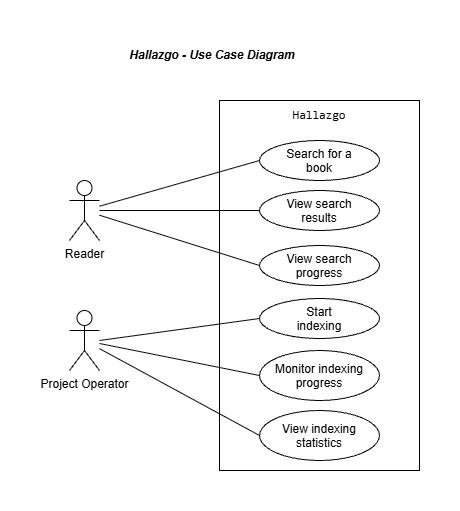

The diagram above was exported from draw.io. Its source (the exported page's mxGraphModel, read from the mxfile embedded in the PNG):
<mxGraphModel dx="1030" dy="527" grid="1" gridSize="10" guides="1" tooltips="1" connect="1" arrows="1" fold="1" page="1" pageScale="1" pageWidth="827" pageHeight="1169" math="0" shadow="0">
  <root>
    <mxCell id="0" />
    <mxCell id="1" parent="0" />
    <mxCell id="DM6xul7nxVIMHcCMFknS-1" parent="1" style="shape=umlActor;verticalLabelPosition=bottom;verticalAlign=top;html=1;outlineConnect=0;labelPerimeter=1;" value="Reader " vertex="1">
      <mxGeometry height="60" width="30" x="250" y="170" as="geometry" />
    </mxCell>
    <mxCell id="DM6xul7nxVIMHcCMFknS-2" parent="1" style="shape=umlActor;verticalLabelPosition=bottom;verticalAlign=top;html=1;outlineConnect=0;labelPerimeter=1;" value="Project Operator" vertex="1">
      <mxGeometry height="60" width="30" x="250" y="300" as="geometry" />
    </mxCell>
    <mxCell id="DM6xul7nxVIMHcCMFknS-4" parent="1" style="rounded=0;whiteSpace=wrap;html=1;" value="" vertex="1">
      <mxGeometry height="370" width="200" x="400" y="90" as="geometry" />
    </mxCell>
    <mxCell id="DM6xul7nxVIMHcCMFknS-5" parent="1" style="ellipse;whiteSpace=wrap;html=1;shapeInside=1;" value="Search for a book" vertex="1">
      <mxGeometry height="40" width="120" x="440" y="130" as="geometry" />
    </mxCell>
    <mxCell id="DM6xul7nxVIMHcCMFknS-6" parent="1" style="ellipse;whiteSpace=wrap;html=1;shapeInside=1;" value="View search results" vertex="1">
      <mxGeometry height="40" width="120" x="440" y="180" as="geometry" />
    </mxCell>
    <mxCell id="DM6xul7nxVIMHcCMFknS-7" parent="1" style="ellipse;whiteSpace=wrap;html=1;shapeInside=1;" value="View search progress" vertex="1">
      <mxGeometry height="40" width="120" x="440" y="235" as="geometry" />
    </mxCell>
    <mxCell id="DM6xul7nxVIMHcCMFknS-8" parent="1" style="ellipse;whiteSpace=wrap;html=1;shapeInside=1;" value="Start indexing" vertex="1">
      <mxGeometry height="40" width="120" x="440" y="288" as="geometry" />
    </mxCell>
    <mxCell id="DM6xul7nxVIMHcCMFknS-9" parent="1" style="ellipse;whiteSpace=wrap;html=1;shapeInside=1;" value="Monitor indexing progress" vertex="1">
      <mxGeometry height="50" width="120" x="440" y="340" as="geometry" />
    </mxCell>
    <mxCell id="DM6xul7nxVIMHcCMFknS-10" parent="1" style="ellipse;whiteSpace=wrap;html=1;shapeInside=1;" value="View indexing statistics" vertex="1">
      <mxGeometry height="50" width="120" x="440" y="400" as="geometry" />
    </mxCell>
    <mxCell id="DM6xul7nxVIMHcCMFknS-15" edge="1" parent="1" source="DM6xul7nxVIMHcCMFknS-1" style="endArrow=none;html=1;rounded=0;defaultLabelBackgroundColor=page;labelPadding=0 4;entryX=0;entryY=0.5;entryDx=0;entryDy=0;" target="DM6xul7nxVIMHcCMFknS-5" value="">
      <mxGeometry height="50" relative="1" width="50" as="geometry">
        <mxPoint x="490" y="310" as="sourcePoint" />
        <mxPoint x="540" y="260" as="targetPoint" />
      </mxGeometry>
    </mxCell>
    <mxCell id="DM6xul7nxVIMHcCMFknS-16" edge="1" parent="1" source="DM6xul7nxVIMHcCMFknS-1" style="endArrow=none;html=1;rounded=0;defaultLabelBackgroundColor=page;labelPadding=0 4;" target="DM6xul7nxVIMHcCMFknS-6" value="">
      <mxGeometry height="50" relative="1" width="50" as="geometry">
        <mxPoint x="320" y="250" as="sourcePoint" />
        <mxPoint x="486" y="200" as="targetPoint" />
      </mxGeometry>
    </mxCell>
    <mxCell id="DM6xul7nxVIMHcCMFknS-17" edge="1" parent="1" source="DM6xul7nxVIMHcCMFknS-1" style="endArrow=none;html=1;rounded=0;defaultLabelBackgroundColor=page;labelPadding=0 4;entryX=0;entryY=0.5;entryDx=0;entryDy=0;" target="DM6xul7nxVIMHcCMFknS-7" value="">
      <mxGeometry height="50" relative="1" width="50" as="geometry">
        <mxPoint x="350" y="190" as="sourcePoint" />
        <mxPoint x="510" y="190" as="targetPoint" />
      </mxGeometry>
    </mxCell>
    <mxCell id="DM6xul7nxVIMHcCMFknS-18" edge="1" parent="1" source="DM6xul7nxVIMHcCMFknS-2" style="endArrow=none;html=1;rounded=0;defaultLabelBackgroundColor=page;labelPadding=0 4;entryX=0;entryY=0.5;entryDx=0;entryDy=0;" target="DM6xul7nxVIMHcCMFknS-10" value="">
      <mxGeometry height="50" relative="1" width="50" as="geometry">
        <mxPoint x="320" y="210" as="sourcePoint" />
        <mxPoint x="480" y="260" as="targetPoint" />
      </mxGeometry>
    </mxCell>
    <mxCell id="DM6xul7nxVIMHcCMFknS-19" edge="1" parent="1" source="DM6xul7nxVIMHcCMFknS-2" style="endArrow=none;html=1;rounded=0;defaultLabelBackgroundColor=page;labelPadding=0 4;entryX=0;entryY=0.5;entryDx=0;entryDy=0;" target="DM6xul7nxVIMHcCMFknS-9" value="">
      <mxGeometry height="50" relative="1" width="50" as="geometry">
        <mxPoint x="440" y="420" as="sourcePoint" />
        <mxPoint x="600" y="470" as="targetPoint" />
      </mxGeometry>
    </mxCell>
    <mxCell id="DM6xul7nxVIMHcCMFknS-20" edge="1" parent="1" style="endArrow=none;html=1;rounded=0;defaultLabelBackgroundColor=page;labelPadding=0 4;entryX=0;entryY=0.5;entryDx=0;entryDy=0;" target="DM6xul7nxVIMHcCMFknS-8" value="">
      <mxGeometry height="50" relative="1" width="50" as="geometry">
        <mxPoint x="280" y="330" as="sourcePoint" />
        <mxPoint x="590" y="410" as="targetPoint" />
      </mxGeometry>
    </mxCell>
    <mxCell id="DM6xul7nxVIMHcCMFknS-21" parent="1" style="text;html=1;whiteSpace=wrap;strokeColor=none;fillColor=none;align=center;verticalAlign=middle;rounded=0;" value="&lt;code&gt;Hallazgo&lt;/code&gt;" vertex="1">
      <mxGeometry height="30" width="60" x="470" y="90" as="geometry" />
    </mxCell>
    <mxCell id="DM6xul7nxVIMHcCMFknS-22" parent="1" style="text;html=1;whiteSpace=wrap;strokeColor=none;fillColor=none;align=center;verticalAlign=middle;rounded=0;" value="&lt;span style=&quot;font-style: italic; font-weight: 700;&quot;&gt;Hallazgo - Use Case Diagram&lt;/span&gt;" vertex="1">
      <mxGeometry height="30" width="206" x="290" y="30" as="geometry" />
    </mxCell>
  </root>
</mxGraphModel>